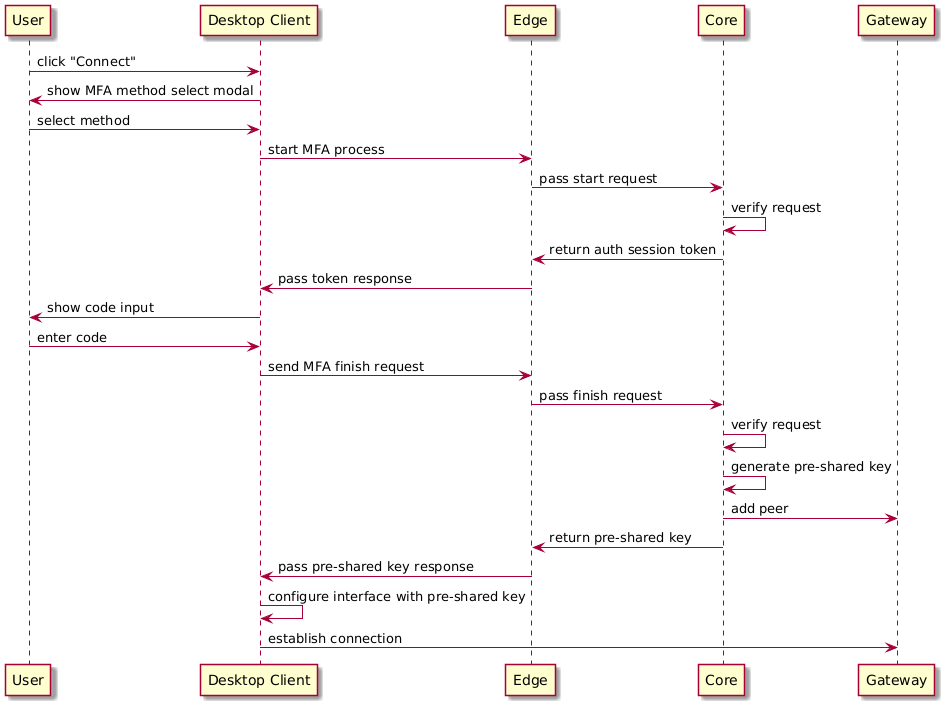

The diagram above was rendered by PlantUML. Its source (embedded in the PNG):
@startuml
skin rose
participant User
participant "Desktop Client" as DC
participant Edge
participant Core
participant Gateway

User -> DC: click "Connect"
DC -> User: show MFA method select modal
User -> DC: select method
DC -> Edge: start MFA process
Edge -> Core: pass start request
Core -> Core: verify request
Core -> Edge: return auth session token
Edge -> DC: pass token response
DC -> User: show code input
User -> DC: enter code
DC -> Edge: send MFA finish request
Edge -> Core: pass finish request
Core -> Core: verify request
Core -> Core: generate pre-shared key
Core -> Gateway: add peer
Core -> Edge: return pre-shared key
Edge -> DC: pass pre-shared key response
DC -> DC: configure interface with pre-shared key
DC -> Gateway: establish connection
@enduml